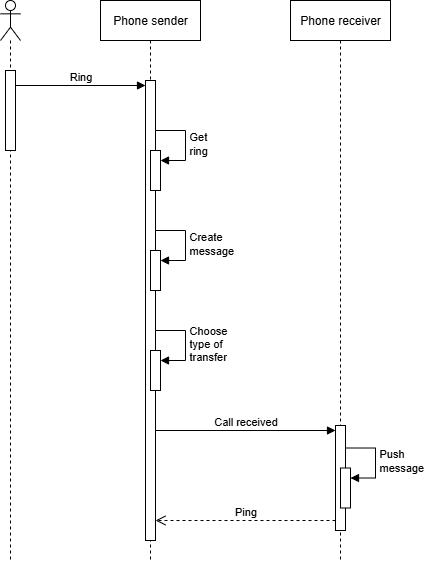

The diagram above was exported from draw.io. Its source (the exported page's mxGraphModel, read from the mxfile embedded in the PNG):
<mxGraphModel dx="983" dy="586" grid="1" gridSize="10" guides="1" tooltips="1" connect="1" arrows="1" fold="1" page="1" pageScale="1" pageWidth="827" pageHeight="1169" math="0" shadow="0">
  <root>
    <mxCell id="0" />
    <mxCell id="1" parent="0" />
    <mxCell id="DTbytIvJKxTOqtDnx5oA-1" value="" style="shape=umlLifeline;perimeter=lifelinePerimeter;whiteSpace=wrap;html=1;container=1;dropTarget=0;collapsible=0;recursiveResize=0;outlineConnect=0;portConstraint=eastwest;newEdgeStyle={&quot;curved&quot;:0,&quot;rounded&quot;:0};participant=umlActor;" vertex="1" parent="1">
      <mxGeometry x="90" y="120" width="20" height="560" as="geometry" />
    </mxCell>
    <mxCell id="DTbytIvJKxTOqtDnx5oA-5" value="" style="html=1;points=[[0,0,0,0,5],[0,1,0,0,-5],[1,0,0,0,5],[1,1,0,0,-5]];perimeter=orthogonalPerimeter;outlineConnect=0;targetShapes=umlLifeline;portConstraint=eastwest;newEdgeStyle={&quot;curved&quot;:0,&quot;rounded&quot;:0};" vertex="1" parent="DTbytIvJKxTOqtDnx5oA-1">
      <mxGeometry x="5" y="70" width="10" height="80" as="geometry" />
    </mxCell>
    <mxCell id="DTbytIvJKxTOqtDnx5oA-3" value="Phone sender" style="shape=umlLifeline;perimeter=lifelinePerimeter;whiteSpace=wrap;html=1;container=1;dropTarget=0;collapsible=0;recursiveResize=0;outlineConnect=0;portConstraint=eastwest;newEdgeStyle={&quot;curved&quot;:0,&quot;rounded&quot;:0};" vertex="1" parent="1">
      <mxGeometry x="190" y="120" width="100" height="560" as="geometry" />
    </mxCell>
    <mxCell id="DTbytIvJKxTOqtDnx5oA-7" value="" style="html=1;points=[[0,0,0,0,5],[0,1,0,0,-5],[1,0,0,0,5],[1,1,0,0,-5]];perimeter=orthogonalPerimeter;outlineConnect=0;targetShapes=umlLifeline;portConstraint=eastwest;newEdgeStyle={&quot;curved&quot;:0,&quot;rounded&quot;:0};" vertex="1" parent="DTbytIvJKxTOqtDnx5oA-3">
      <mxGeometry x="45" y="80" width="10" height="460" as="geometry" />
    </mxCell>
    <mxCell id="DTbytIvJKxTOqtDnx5oA-13" value="" style="html=1;points=[[0,0,0,0,5],[0,1,0,0,-5],[1,0,0,0,5],[1,1,0,0,-5]];perimeter=orthogonalPerimeter;outlineConnect=0;targetShapes=umlLifeline;portConstraint=eastwest;newEdgeStyle={&quot;curved&quot;:0,&quot;rounded&quot;:0};" vertex="1" parent="DTbytIvJKxTOqtDnx5oA-3">
      <mxGeometry x="50" y="150" width="10" height="40" as="geometry" />
    </mxCell>
    <mxCell id="DTbytIvJKxTOqtDnx5oA-14" value="Get&lt;div&gt;ring&lt;/div&gt;" style="html=1;align=left;spacingLeft=2;endArrow=block;rounded=0;edgeStyle=orthogonalEdgeStyle;curved=0;rounded=0;" edge="1" target="DTbytIvJKxTOqtDnx5oA-13" parent="DTbytIvJKxTOqtDnx5oA-3">
      <mxGeometry relative="1" as="geometry">
        <mxPoint x="55" y="130" as="sourcePoint" />
        <Array as="points">
          <mxPoint x="85" y="160" />
        </Array>
      </mxGeometry>
    </mxCell>
    <mxCell id="DTbytIvJKxTOqtDnx5oA-15" value="" style="html=1;points=[[0,0,0,0,5],[0,1,0,0,-5],[1,0,0,0,5],[1,1,0,0,-5]];perimeter=orthogonalPerimeter;outlineConnect=0;targetShapes=umlLifeline;portConstraint=eastwest;newEdgeStyle={&quot;curved&quot;:0,&quot;rounded&quot;:0};" vertex="1" parent="DTbytIvJKxTOqtDnx5oA-3">
      <mxGeometry x="50" y="250" width="10" height="40" as="geometry" />
    </mxCell>
    <mxCell id="DTbytIvJKxTOqtDnx5oA-16" value="Create&lt;div&gt;message&lt;/div&gt;" style="html=1;align=left;spacingLeft=2;endArrow=block;rounded=0;edgeStyle=orthogonalEdgeStyle;curved=0;rounded=0;" edge="1" target="DTbytIvJKxTOqtDnx5oA-15" parent="DTbytIvJKxTOqtDnx5oA-3">
      <mxGeometry relative="1" as="geometry">
        <mxPoint x="55" y="230" as="sourcePoint" />
        <Array as="points">
          <mxPoint x="85" y="260" />
        </Array>
      </mxGeometry>
    </mxCell>
    <mxCell id="DTbytIvJKxTOqtDnx5oA-17" value="" style="html=1;points=[[0,0,0,0,5],[0,1,0,0,-5],[1,0,0,0,5],[1,1,0,0,-5]];perimeter=orthogonalPerimeter;outlineConnect=0;targetShapes=umlLifeline;portConstraint=eastwest;newEdgeStyle={&quot;curved&quot;:0,&quot;rounded&quot;:0};" vertex="1" parent="DTbytIvJKxTOqtDnx5oA-3">
      <mxGeometry x="50" y="350" width="10" height="40" as="geometry" />
    </mxCell>
    <mxCell id="DTbytIvJKxTOqtDnx5oA-18" value="Choose&lt;div&gt;type of&lt;/div&gt;&lt;div&gt;transfer&lt;/div&gt;" style="html=1;align=left;spacingLeft=2;endArrow=block;rounded=0;edgeStyle=orthogonalEdgeStyle;curved=0;rounded=0;" edge="1" target="DTbytIvJKxTOqtDnx5oA-17" parent="DTbytIvJKxTOqtDnx5oA-3">
      <mxGeometry relative="1" as="geometry">
        <mxPoint x="55" y="330" as="sourcePoint" />
        <Array as="points">
          <mxPoint x="85" y="360" />
        </Array>
      </mxGeometry>
    </mxCell>
    <mxCell id="DTbytIvJKxTOqtDnx5oA-4" value="Phone receiver" style="shape=umlLifeline;perimeter=lifelinePerimeter;whiteSpace=wrap;html=1;container=1;dropTarget=0;collapsible=0;recursiveResize=0;outlineConnect=0;portConstraint=eastwest;newEdgeStyle={&quot;curved&quot;:0,&quot;rounded&quot;:0};" vertex="1" parent="1">
      <mxGeometry x="380" y="120" width="100" height="560" as="geometry" />
    </mxCell>
    <mxCell id="DTbytIvJKxTOqtDnx5oA-8" value="" style="html=1;points=[[0,0,0,0,5],[0,1,0,0,-5],[1,0,0,0,5],[1,1,0,0,-5]];perimeter=orthogonalPerimeter;outlineConnect=0;targetShapes=umlLifeline;portConstraint=eastwest;newEdgeStyle={&quot;curved&quot;:0,&quot;rounded&quot;:0};" vertex="1" parent="DTbytIvJKxTOqtDnx5oA-4">
      <mxGeometry x="45" y="425" width="10" height="105" as="geometry" />
    </mxCell>
    <mxCell id="DTbytIvJKxTOqtDnx5oA-19" value="" style="html=1;points=[[0,0,0,0,5],[0,1,0,0,-5],[1,0,0,0,5],[1,1,0,0,-5]];perimeter=orthogonalPerimeter;outlineConnect=0;targetShapes=umlLifeline;portConstraint=eastwest;newEdgeStyle={&quot;curved&quot;:0,&quot;rounded&quot;:0};" vertex="1" parent="DTbytIvJKxTOqtDnx5oA-4">
      <mxGeometry x="50" y="467.5" width="10" height="40" as="geometry" />
    </mxCell>
    <mxCell id="DTbytIvJKxTOqtDnx5oA-20" value="Push&lt;div&gt;message&lt;/div&gt;" style="html=1;align=left;spacingLeft=2;endArrow=block;rounded=0;edgeStyle=orthogonalEdgeStyle;curved=0;rounded=0;" edge="1" target="DTbytIvJKxTOqtDnx5oA-19" parent="DTbytIvJKxTOqtDnx5oA-4">
      <mxGeometry relative="1" as="geometry">
        <mxPoint x="55" y="447.5" as="sourcePoint" />
        <Array as="points">
          <mxPoint x="85" y="477.5" />
        </Array>
      </mxGeometry>
    </mxCell>
    <mxCell id="DTbytIvJKxTOqtDnx5oA-6" value="Ring" style="html=1;verticalAlign=bottom;endArrow=block;curved=0;rounded=0;entryX=0;entryY=0;entryDx=0;entryDy=5;entryPerimeter=0;" edge="1" parent="1" target="DTbytIvJKxTOqtDnx5oA-7">
      <mxGeometry width="80" relative="1" as="geometry">
        <mxPoint x="105" y="205" as="sourcePoint" />
        <mxPoint x="250" y="205" as="targetPoint" />
      </mxGeometry>
    </mxCell>
    <mxCell id="DTbytIvJKxTOqtDnx5oA-9" value="Call received" style="html=1;verticalAlign=bottom;endArrow=block;curved=0;rounded=0;entryX=0;entryY=0;entryDx=0;entryDy=5;entryPerimeter=0;" edge="1" parent="1">
      <mxGeometry width="80" relative="1" as="geometry">
        <mxPoint x="245" y="550" as="sourcePoint" />
        <mxPoint x="425" y="550" as="targetPoint" />
      </mxGeometry>
    </mxCell>
    <mxCell id="DTbytIvJKxTOqtDnx5oA-12" value="Ping" style="html=1;verticalAlign=bottom;endArrow=open;dashed=1;endSize=8;curved=0;rounded=0;" edge="1" parent="1">
      <mxGeometry relative="1" as="geometry">
        <mxPoint x="425" y="640" as="sourcePoint" />
        <mxPoint x="245" y="640" as="targetPoint" />
      </mxGeometry>
    </mxCell>
  </root>
</mxGraphModel>